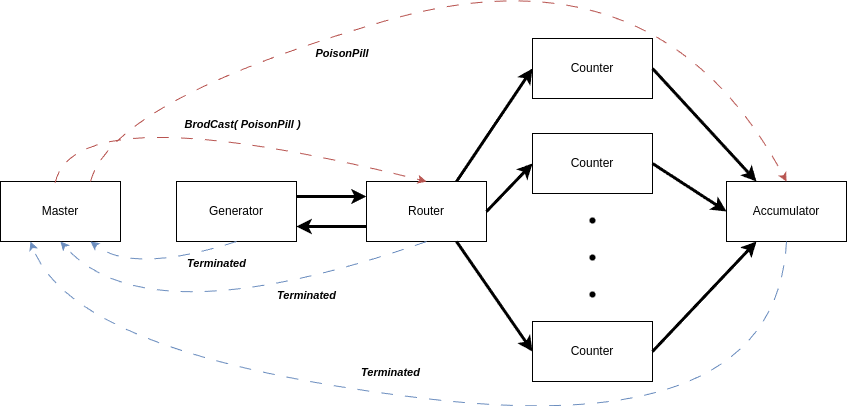

The diagram above was exported from draw.io. Its source (the exported page's mxGraphModel, read from the mxfile embedded in the PNG):
<mxGraphModel dx="2191" dy="1151" grid="0" gridSize="10" guides="1" tooltips="1" connect="1" arrows="1" fold="1" page="0" pageScale="1" pageWidth="850" pageHeight="1100" math="0" shadow="0">
  <root>
    <mxCell id="0" />
    <mxCell id="1" parent="0" />
    <mxCell id="RsDrTS9OlvyVf1DVrRTG-12" style="edgeStyle=orthogonalEdgeStyle;rounded=0;orthogonalLoop=1;jettySize=auto;html=1;entryX=0;entryY=0.25;entryDx=0;entryDy=0;exitX=1;exitY=0.25;exitDx=0;exitDy=0;strokeWidth=3;" edge="1" parent="1" source="RsDrTS9OlvyVf1DVrRTG-2" target="RsDrTS9OlvyVf1DVrRTG-10">
      <mxGeometry relative="1" as="geometry" />
    </mxCell>
    <mxCell id="RsDrTS9OlvyVf1DVrRTG-2" value="Generator" style="rounded=0;whiteSpace=wrap;html=1;" vertex="1" parent="1">
      <mxGeometry x="-478" y="76" width="120" height="60" as="geometry" />
    </mxCell>
    <mxCell id="RsDrTS9OlvyVf1DVrRTG-3" value="Counter" style="rounded=0;whiteSpace=wrap;html=1;" vertex="1" parent="1">
      <mxGeometry x="-122" y="216" width="120" height="60" as="geometry" />
    </mxCell>
    <mxCell id="RsDrTS9OlvyVf1DVrRTG-4" value="Accumulator" style="rounded=0;whiteSpace=wrap;html=1;" vertex="1" parent="1">
      <mxGeometry x="72" y="76" width="120" height="60" as="geometry" />
    </mxCell>
    <mxCell id="RsDrTS9OlvyVf1DVrRTG-5" value="Counter" style="rounded=0;whiteSpace=wrap;html=1;" vertex="1" parent="1">
      <mxGeometry x="-122" y="28" width="120" height="60" as="geometry" />
    </mxCell>
    <mxCell id="RsDrTS9OlvyVf1DVrRTG-6" value="Counter" style="rounded=0;whiteSpace=wrap;html=1;" vertex="1" parent="1">
      <mxGeometry x="-122" y="-67" width="120" height="60" as="geometry" />
    </mxCell>
    <mxCell id="RsDrTS9OlvyVf1DVrRTG-7" value="" style="shape=waypoint;sketch=0;fillStyle=solid;size=6;pointerEvents=1;points=[];fillColor=none;resizable=0;rotatable=0;perimeter=centerPerimeter;snapToPoint=1;" vertex="1" parent="1">
      <mxGeometry x="-72" y="105" width="20" height="20" as="geometry" />
    </mxCell>
    <mxCell id="RsDrTS9OlvyVf1DVrRTG-8" value="" style="shape=waypoint;sketch=0;fillStyle=solid;size=6;pointerEvents=1;points=[];fillColor=none;resizable=0;rotatable=0;perimeter=centerPerimeter;snapToPoint=1;" vertex="1" parent="1">
      <mxGeometry x="-72" y="142" width="20" height="20" as="geometry" />
    </mxCell>
    <mxCell id="RsDrTS9OlvyVf1DVrRTG-9" value="" style="shape=waypoint;sketch=0;fillStyle=solid;size=6;pointerEvents=1;points=[];fillColor=none;resizable=0;rotatable=0;perimeter=centerPerimeter;snapToPoint=1;" vertex="1" parent="1">
      <mxGeometry x="-72" y="179" width="20" height="20" as="geometry" />
    </mxCell>
    <mxCell id="RsDrTS9OlvyVf1DVrRTG-10" value="Router" style="rounded=0;whiteSpace=wrap;html=1;" vertex="1" parent="1">
      <mxGeometry x="-288" y="76" width="120" height="60" as="geometry" />
    </mxCell>
    <mxCell id="RsDrTS9OlvyVf1DVrRTG-11" value="Master" style="rounded=0;whiteSpace=wrap;html=1;" vertex="1" parent="1">
      <mxGeometry x="-654" y="76" width="120" height="60" as="geometry" />
    </mxCell>
    <mxCell id="RsDrTS9OlvyVf1DVrRTG-14" value="" style="endArrow=classic;html=1;rounded=0;entryX=0;entryY=0.5;entryDx=0;entryDy=0;exitX=0.75;exitY=0;exitDx=0;exitDy=0;strokeWidth=3;" edge="1" parent="1" source="RsDrTS9OlvyVf1DVrRTG-10" target="RsDrTS9OlvyVf1DVrRTG-6">
      <mxGeometry width="50" height="50" relative="1" as="geometry">
        <mxPoint x="-245" y="331" as="sourcePoint" />
        <mxPoint x="-195" y="281" as="targetPoint" />
      </mxGeometry>
    </mxCell>
    <mxCell id="RsDrTS9OlvyVf1DVrRTG-15" value="" style="endArrow=classic;html=1;rounded=0;entryX=0;entryY=0.5;entryDx=0;entryDy=0;exitX=1;exitY=0.5;exitDx=0;exitDy=0;strokeWidth=3;" edge="1" parent="1" source="RsDrTS9OlvyVf1DVrRTG-10" target="RsDrTS9OlvyVf1DVrRTG-5">
      <mxGeometry width="50" height="50" relative="1" as="geometry">
        <mxPoint x="-188" y="86" as="sourcePoint" />
        <mxPoint x="-112" y="-27" as="targetPoint" />
      </mxGeometry>
    </mxCell>
    <mxCell id="RsDrTS9OlvyVf1DVrRTG-16" value="" style="endArrow=classic;html=1;rounded=0;entryX=0;entryY=0.5;entryDx=0;entryDy=0;exitX=0.75;exitY=1;exitDx=0;exitDy=0;strokeWidth=3;" edge="1" parent="1" source="RsDrTS9OlvyVf1DVrRTG-10" target="RsDrTS9OlvyVf1DVrRTG-3">
      <mxGeometry width="50" height="50" relative="1" as="geometry">
        <mxPoint x="-178" y="96" as="sourcePoint" />
        <mxPoint x="-102" y="-17" as="targetPoint" />
      </mxGeometry>
    </mxCell>
    <mxCell id="RsDrTS9OlvyVf1DVrRTG-17" value="" style="endArrow=classic;html=1;rounded=0;entryX=0.25;entryY=0;entryDx=0;entryDy=0;exitX=1;exitY=0.5;exitDx=0;exitDy=0;strokeWidth=3;" edge="1" parent="1" source="RsDrTS9OlvyVf1DVrRTG-6" target="RsDrTS9OlvyVf1DVrRTG-4">
      <mxGeometry width="50" height="50" relative="1" as="geometry">
        <mxPoint x="-244" y="338" as="sourcePoint" />
        <mxPoint x="-194" y="288" as="targetPoint" />
      </mxGeometry>
    </mxCell>
    <mxCell id="RsDrTS9OlvyVf1DVrRTG-18" value="" style="endArrow=classic;html=1;rounded=0;entryX=0;entryY=0.5;entryDx=0;entryDy=0;exitX=1;exitY=0.5;exitDx=0;exitDy=0;strokeWidth=3;" edge="1" parent="1" source="RsDrTS9OlvyVf1DVrRTG-5" target="RsDrTS9OlvyVf1DVrRTG-4">
      <mxGeometry width="50" height="50" relative="1" as="geometry">
        <mxPoint x="8" y="-27" as="sourcePoint" />
        <mxPoint x="112" y="86" as="targetPoint" />
      </mxGeometry>
    </mxCell>
    <mxCell id="RsDrTS9OlvyVf1DVrRTG-19" value="" style="endArrow=classic;html=1;rounded=0;entryX=0.25;entryY=1;entryDx=0;entryDy=0;exitX=1;exitY=0.5;exitDx=0;exitDy=0;strokeWidth=3;" edge="1" parent="1" source="RsDrTS9OlvyVf1DVrRTG-3" target="RsDrTS9OlvyVf1DVrRTG-4">
      <mxGeometry width="50" height="50" relative="1" as="geometry">
        <mxPoint x="8" y="68" as="sourcePoint" />
        <mxPoint x="82" y="116" as="targetPoint" />
      </mxGeometry>
    </mxCell>
    <mxCell id="RsDrTS9OlvyVf1DVrRTG-28" value="" style="curved=1;endArrow=classic;html=1;rounded=0;entryX=0.5;entryY=0;entryDx=0;entryDy=0;exitX=0.455;exitY=0.022;exitDx=0;exitDy=0;exitPerimeter=0;dashed=1;dashPattern=12 12;fillColor=#f8cecc;strokeColor=#b85450;" edge="1" parent="1" source="RsDrTS9OlvyVf1DVrRTG-11" target="RsDrTS9OlvyVf1DVrRTG-10">
      <mxGeometry width="50" height="50" relative="1" as="geometry">
        <mxPoint x="-579" y="38" as="sourcePoint" />
        <mxPoint x="-529" y="-12" as="targetPoint" />
        <Array as="points">
          <mxPoint x="-579" y="-12" />
        </Array>
      </mxGeometry>
    </mxCell>
    <mxCell id="RsDrTS9OlvyVf1DVrRTG-29" value="" style="curved=1;endArrow=classic;html=1;rounded=0;entryX=0.5;entryY=0;entryDx=0;entryDy=0;exitX=0.75;exitY=0;exitDx=0;exitDy=0;dashed=1;dashPattern=12 12;fillColor=#f8cecc;strokeColor=#b85450;" edge="1" parent="1" source="RsDrTS9OlvyVf1DVrRTG-11" target="RsDrTS9OlvyVf1DVrRTG-4">
      <mxGeometry width="50" height="50" relative="1" as="geometry">
        <mxPoint x="-589" y="87" as="sourcePoint" />
        <mxPoint x="-218" y="86" as="targetPoint" />
        <Array as="points">
          <mxPoint x="-542" y="-5" />
          <mxPoint x="3" y="-164" />
        </Array>
      </mxGeometry>
    </mxCell>
    <mxCell id="RsDrTS9OlvyVf1DVrRTG-31" style="edgeStyle=orthogonalEdgeStyle;rounded=0;orthogonalLoop=1;jettySize=auto;html=1;entryX=1;entryY=0.75;entryDx=0;entryDy=0;exitX=0;exitY=0.75;exitDx=0;exitDy=0;strokeWidth=3;" edge="1" parent="1" source="RsDrTS9OlvyVf1DVrRTG-10" target="RsDrTS9OlvyVf1DVrRTG-2">
      <mxGeometry relative="1" as="geometry">
        <mxPoint x="-348" y="101" as="sourcePoint" />
        <mxPoint x="-278" y="101" as="targetPoint" />
      </mxGeometry>
    </mxCell>
    <mxCell id="RsDrTS9OlvyVf1DVrRTG-32" value="&lt;i&gt;&lt;b&gt;&lt;font style=&quot;font-size: 11px;&quot;&gt;BrodCast( PoisonPill )&lt;/font&gt;&lt;/b&gt;&lt;/i&gt;" style="text;html=1;align=center;verticalAlign=middle;whiteSpace=wrap;rounded=0;" vertex="1" parent="1">
      <mxGeometry x="-481" y="10" width="139" height="18" as="geometry" />
    </mxCell>
    <mxCell id="RsDrTS9OlvyVf1DVrRTG-33" value="&lt;i&gt;&lt;b&gt;&lt;font style=&quot;font-size: 11px;&quot;&gt;PoisonPill&lt;/font&gt;&lt;/b&gt;&lt;/i&gt;" style="text;html=1;align=center;verticalAlign=middle;whiteSpace=wrap;rounded=0;" vertex="1" parent="1">
      <mxGeometry x="-342" y="-67" width="60" height="30" as="geometry" />
    </mxCell>
    <mxCell id="RsDrTS9OlvyVf1DVrRTG-34" value="" style="curved=1;endArrow=classic;html=1;rounded=0;entryX=0.75;entryY=1;entryDx=0;entryDy=0;exitX=0.5;exitY=1;exitDx=0;exitDy=0;fillColor=#dae8fc;strokeColor=#6c8ebf;dashed=1;dashPattern=12 12;" edge="1" parent="1" source="RsDrTS9OlvyVf1DVrRTG-2" target="RsDrTS9OlvyVf1DVrRTG-11">
      <mxGeometry width="50" height="50" relative="1" as="geometry">
        <mxPoint x="-481" y="223" as="sourcePoint" />
        <mxPoint x="-431" y="173" as="targetPoint" />
        <Array as="points">
          <mxPoint x="-521" y="169" />
        </Array>
      </mxGeometry>
    </mxCell>
    <mxCell id="RsDrTS9OlvyVf1DVrRTG-36" value="" style="curved=1;endArrow=classic;html=1;rounded=0;exitX=0.5;exitY=1;exitDx=0;exitDy=0;fillColor=#dae8fc;strokeColor=#6c8ebf;dashed=1;dashPattern=12 12;entryX=0.5;entryY=1;entryDx=0;entryDy=0;" edge="1" parent="1" source="RsDrTS9OlvyVf1DVrRTG-10" target="RsDrTS9OlvyVf1DVrRTG-11">
      <mxGeometry width="50" height="50" relative="1" as="geometry">
        <mxPoint x="-408" y="146" as="sourcePoint" />
        <mxPoint x="-564" y="141" as="targetPoint" />
        <Array as="points">
          <mxPoint x="-508" y="234" />
        </Array>
      </mxGeometry>
    </mxCell>
    <mxCell id="RsDrTS9OlvyVf1DVrRTG-37" value="" style="curved=1;endArrow=classic;html=1;rounded=0;exitX=0.5;exitY=1;exitDx=0;exitDy=0;fillColor=#dae8fc;strokeColor=#6c8ebf;dashed=1;dashPattern=12 12;entryX=0.25;entryY=1;entryDx=0;entryDy=0;" edge="1" parent="1" source="RsDrTS9OlvyVf1DVrRTG-4" target="RsDrTS9OlvyVf1DVrRTG-11">
      <mxGeometry width="50" height="50" relative="1" as="geometry">
        <mxPoint x="-218" y="146" as="sourcePoint" />
        <mxPoint x="-584" y="146" as="targetPoint" />
        <Array as="points">
          <mxPoint x="122" y="335" />
          <mxPoint x="-581" y="251" />
        </Array>
      </mxGeometry>
    </mxCell>
    <mxCell id="RsDrTS9OlvyVf1DVrRTG-38" value="&lt;span style=&quot;font-size: 11px;&quot;&gt;&lt;b&gt;&lt;i&gt;Terminated&lt;/i&gt;&lt;/b&gt;&lt;/span&gt;" style="text;html=1;align=center;verticalAlign=middle;whiteSpace=wrap;rounded=0;" vertex="1" parent="1">
      <mxGeometry x="-507" y="149" width="139" height="18" as="geometry" />
    </mxCell>
    <mxCell id="RsDrTS9OlvyVf1DVrRTG-39" value="&lt;span style=&quot;font-size: 11px;&quot;&gt;&lt;b&gt;&lt;i&gt;Terminated&lt;/i&gt;&lt;/b&gt;&lt;/span&gt;" style="text;html=1;align=center;verticalAlign=middle;whiteSpace=wrap;rounded=0;" vertex="1" parent="1">
      <mxGeometry x="-417" y="181" width="139" height="18" as="geometry" />
    </mxCell>
    <mxCell id="RsDrTS9OlvyVf1DVrRTG-41" value="&lt;span style=&quot;font-size: 11px;&quot;&gt;&lt;b&gt;&lt;i&gt;Terminated&lt;/i&gt;&lt;/b&gt;&lt;/span&gt;" style="text;html=1;align=center;verticalAlign=middle;whiteSpace=wrap;rounded=0;" vertex="1" parent="1">
      <mxGeometry x="-333" y="258" width="139" height="18" as="geometry" />
    </mxCell>
  </root>
</mxGraphModel>